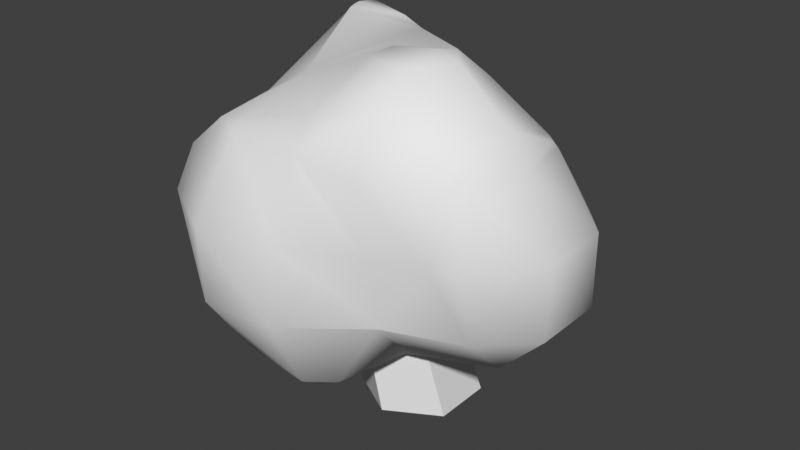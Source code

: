 # Source: bush2.blend  (saved by Blender 4.5.91; exported with 4.5.12 LTS)
import bpy
from mathutils import Matrix  # noqa: F401  (used for matrix-valued properties, if any)

bpy.ops.wm.read_factory_settings(use_empty=True)
scene = bpy.context.scene
scene.name = 'Scene'

# ---- world
world_world = bpy.data.worlds.new('World'); scene.world = world_world
world_world.use_nodes = True; world_world.node_tree.nodes.clear()
_N = world_world.node_tree.nodes; _L = world_world.node_tree.links
n0 = _N.new('ShaderNodeOutputWorld'); n0.name = 'World Output'; n0.location = (300, 300)
n1 = _N.new('ShaderNodeBackground'); n1.name = 'Background'; n1.location = (10, 300)
n1.inputs[0].default_value = (0.05088, 0.05088, 0.05088, 1.0)
_L.new(n1.outputs[0], n0.inputs[0])
n0.is_active_output = True
world_world.color = (0.05088, 0.05088, 0.05088)
world_world.use_sun_shadow = False
world_world.sun_shadow_jitter_overblur = 0.0

# ---- meshes
me_bush2mesh = bpy.data.meshes.new('bush2mesh')
me_bush2mesh.from_pydata([(3.374e-09, 4.637, 0.0), (-0.3514, 4.434, 0.0), (-0.3514, 4.028, 0.0), (3.374e-09, 3.825, 0.0), (0.3514, 4.028, 0.0), (0.3514, 4.434, 0.0), (-0.1456, 4.409, 0.9648), (-0.4319, 4.243, 0.9648), (-0.4319, 3.913, 0.9648), (-0.1456, 3.747, 0.9648), (0.1407, 3.913, 0.9648), (0.1407, 4.243, 0.9648), (0.8979, 3.817, 2.204), (0.8979, 4.236, 1.997), (1.016, 3.817, 1.997), (0.4098, 4.305, 2.254), (0.8359, 4.305, 1.997), (0.5648, 3.817, 2.485), (0.4098, 4.001, 2.485), (0.8979, 4.305, 1.937), (0.4098, 4.793, 0.9261), (0.5141, 4.793, 1.02), (0.4098, 4.847, 1.02), (0.4098, 3.817, 2.527), (0.4098, 3.561, 2.485), (0.1083, 3.817, 2.485), (0.4098, 3.329, 2.333), (0.8979, 3.479, 1.997), (0.7721, 3.329, 1.997), (0.4098, 3.329, 1.031), (0.4098, 3.219, 1.508), (0.7743, 3.329, 1.508), (-0.5665, 4.793, 0.7696), (-0.5665, 5.01, 1.02), (-0.6925, 4.793, 1.02), (-0.5665, 4.305, 0.7903), (-0.8896, 4.305, 1.02), (-1.055, 3.817, 1.012), (-0.6853, 3.817, 0.5322), (-0.5665, 3.959, 0.5322), (-1.055, 3.834, 1.02), (-1.055, 4.305, 1.128), (-1.055, 3.354, 1.02), (-1.047, 3.329, 1.02), (-0.6427, 3.329, 0.5322), (-0.5665, 3.329, 0.4805), (-0.5665, 3.817, 0.45), (-0.5665, 3.253, 0.5322), (-0.5665, 2.919, 1.02), (-0.07838, 2.957, 1.02), (-0.07838, 3.191, 0.5322), (0.4052, 3.329, 1.02), (0.09752, 3.329, 0.5322), (-0.5665, 3.329, 2.052), (-0.07838, 3.329, 2.169), (-0.07838, 3.199, 1.997), (-0.5665, 3.227, 1.997), (0.4098, 3.156, 1.997), (1.195, 4.305, 1.508), (1.211, 3.817, 1.508), (1.192, 3.817, 1.02), (1.194, 4.305, 1.02), (0.8979, 3.817, 0.7227), (0.8979, 4.305, 0.7052), (0.8979, 4.639, 1.02), (0.8979, 3.522, 1.02), (0.4098, 3.817, 0.5876), (0.4098, 3.331, 1.02), (-0.07838, 3.329, 0.4335), (0.8979, 4.637, 1.508), (0.8979, 3.402, 1.508), (0.4098, 4.473, 1.997), (0.4098, 4.305, 0.6006), (-0.78, 3.329, 1.997), (-0.8862, 3.817, 1.997), (-0.5665, 3.817, 2.185), (-0.07838, 4.305, 2.43), (-0.07838, 4.638, 1.997), (-0.5665, 4.793, 1.598), (-0.07838, 4.793, 1.6), (-0.5665, 4.766, 1.997), (-0.5665, 4.845, 1.508), (-0.07838, 4.956, 1.508), (-1.055, 4.305, 1.937), (-1.25, 4.305, 1.508), (-1.055, 4.647, 1.508), (-1.059, 3.817, 1.02), (-0.2061, 4.305, 2.485), (-0.5665, 4.443, 2.485), (-0.5665, 4.219, 2.485), (-0.07838, 3.817, 2.392), (-0.5665, 4.305, 2.504), (-0.6032, 4.305, 2.485), (-1.014, 4.305, 1.997), (0.4098, 4.793, 1.488), (-0.07838, 5.166, 1.02), (0.3611, 4.793, 1.508), (0.4098, 4.785, 1.508), (-0.07838, 4.793, 0.6087), (-0.07838, 4.305, 0.6121), (-0.7044, 4.793, 1.508), (-1.055, 3.329, 1.041), (-1.206, 3.817, 1.508), (-1.141, 3.329, 1.508), (-1.055, 3.177, 1.508), (-1.055, 3.329, 1.759), (-0.07838, 3.817, 0.4008), (-0.07838, 4.04, 0.5322), (0.2099, 3.817, 0.5322), (-0.5665, 2.899, 1.508), (-0.07838, 3.005, 1.508), (-1.055, 3.817, 1.864)], [], [(0, 6, 11, 5), (4, 10, 9, 3), (2, 8, 7, 1), (5, 11, 10, 4), (3, 9, 8, 2), (1, 7, 6, 0), (14, 13, 12), (12, 13, 16, 15), (18, 17, 12, 15), (16, 13, 19), (22, 21, 20), (17, 18, 23), (24, 17, 23), (25, 24, 23), (18, 25, 23), (12, 17, 24, 26), (28, 27, 12, 26), (31, 30, 29), (34, 33, 32), (36, 34, 32, 35), (35, 39, 38, 37), (40, 36, 35, 37), (36, 40, 41), (44, 43, 42, 37), (38, 44, 37), (44, 38, 46, 45), (48, 43, 44, 47), (50, 49, 48, 47), (52, 51, 49, 50), (56, 55, 54, 53), (55, 57, 26, 54), (14, 59, 58, 19), (13, 14, 19), (61, 58, 59, 60), (63, 61, 60, 62), (64, 61, 63), (27, 14, 12), (60, 65, 62), (62, 65, 67, 66), (68, 50, 47, 45), (58, 69, 19), (69, 58, 61, 64), (59, 14, 27, 70), (60, 59, 70, 65), (16, 71, 15), (21, 64, 63, 72), (20, 21, 72), (57, 28, 26), (65, 70, 31, 29), (67, 65, 29), (72, 63, 62, 66), (73, 56, 53), (75, 74, 73, 53), (15, 71, 77, 76), (80, 77, 79, 78), (79, 82, 81, 78), (85, 84, 83), (42, 86, 37), (87, 76, 77, 80), (88, 87, 80), (76, 87, 89, 75), (90, 76, 75), (89, 87, 91), (92, 89, 91), (88, 92, 91), (93, 92, 88, 80), (84, 85, 41), (92, 93, 74, 75), (89, 92, 75), (21, 22, 94), (96, 94, 22, 95), (82, 96, 95), (96, 97, 94), (96, 82, 79), (95, 22, 20, 98), (98, 20, 72, 99), (81, 82, 95, 33), (81, 100, 78), (34, 100, 81, 33), (33, 95, 98, 32), (102, 86, 42, 101), (103, 102, 101), (104, 103, 101), (103, 104, 105), (32, 98, 99, 35), (24, 25, 90, 54), (26, 24, 54), (27, 28, 31, 70), (87, 88, 91), (54, 90, 75, 53), (46, 106, 68, 45), (39, 107, 106, 46), (106, 108, 52, 68), (110, 55, 56, 109), (49, 110, 109, 48), (83, 84, 102, 111), (86, 40, 37), (73, 74, 111, 105), (111, 102, 103, 105), (42, 43, 101), (16, 19, 69, 97), (71, 16, 97), (69, 64, 21, 94), (97, 69, 94), (31, 28, 57, 30), (51, 67, 29), (51, 52, 108, 66), (67, 51, 66), (71, 97, 96, 79), (77, 71, 79), (66, 108, 107, 99), (72, 66, 99), (18, 15, 76, 90), (25, 18, 90), (107, 108, 106), (30, 57, 55, 110), (29, 30, 110, 49), (51, 29, 49), (52, 50, 68), (78, 100, 85, 83), (93, 80, 78, 83), (100, 34, 36, 41), (85, 100, 41), (99, 107, 39, 35), (74, 93, 83, 111), (86, 102, 84, 41), (40, 86, 41), (38, 39, 46), (109, 56, 73, 105), (104, 109, 105), (48, 109, 104, 101), (43, 48, 101), (47, 44, 45)])
me_bush2mesh.polygons.foreach_set('use_smooth', [0, 0, 0, 0, 0, 0, 1, 1, 1, 1, 1, 1, 1, 1, 1, 1, 1, 1, 1, 1, 1, 1, 1, 1, 1, 1, 1, 1, 1, 1, 1, 1, 1, 1, 1, 1, 1, 1, 1, 1, 1, 1, 1, 1, 1, 1, 1, 1, 1, 1, 1, 1, 1, 1, 1, 1, 1, 1, 1, 1, 1, 1, 1, 1, 1, 1, 1, 1, 1, 1, 1, 1, 1, 1, 1, 1, 1, 1, 1, 1, 1, 1, 1, 1, 1, 1, 1, 1, 1, 1, 1, 1, 1, 1, 1, 1, 1, 1, 1, 1, 1, 1, 1, 1, 1, 1, 1, 1, 1, 1, 1, 1, 1, 1, 1, 1, 1, 1, 1, 1, 1, 1, 1, 1, 1, 1, 1, 1, 1, 1, 1, 1, 1])
_uv = me_bush2mesh.uv_layers.new(name='UVMap')
_uv.uv.foreach_set('vector', [0.9903, 0.7973, 0.2497, 0.8299, 0.2497, 0.9659, 0.9903, 0.9984, 0.9903, 0.7973, 0.2497, 0.8299, 0.2497, 0.9659, 0.9903, 0.9984, 0.9903, 0.7973, 0.2497, 0.8299, 0.2497, 0.9659, 0.9903, 0.9984, 0.9903, 0.7973, 0.2497, 0.8299, 0.2497, 0.9659, 0.9903, 0.9984, 0.9903, 0.7973, 0.2497, 0.8299, 0.2497, 0.9659, 0.9903, 0.9984, 0.9903, 0.7973, 0.2497, 0.8299, 0.2497, 0.9659, 0.9903, 0.9984, 0.1201, 0.4562, 0.144, 0.5211, 0.07946, 0.4741, 0.07946, 0.4741, 0.144, 0.5211, 0.1456, 0.5381, 0.08031, 0.6024, 0.02029, 0.5684, 0.01534, 0.5244, 0.07946, 0.4741, 0.08031, 0.6024, 0.1456, 0.5381, 0.144, 0.5211, 0.1587, 0.5287, 0.3796, 0.1666, 0.3883, 0.1464, 0.3956, 0.1692, 0.01534, 0.5244, 0.02029, 0.5684, 3.758e-08, 0.5478, 0.521, 0.4939, 0.5633, 0.4714, 0.5676, 0.4969, 0.5658, 0.5531, 0.521, 0.4939, 0.5676, 0.4969, 0.5952, 0.5029, 0.5658, 0.5531, 0.5676, 0.4969, 0.5385, 0.427, 0.5633, 0.4714, 0.521, 0.4939, 0.4691, 0.4974, 0.4396, 0.4507, 0.4644, 0.4312, 0.5385, 0.427, 0.4691, 0.4974, 0.1718, 0.1443, 0.1979, 0.2073, 0.1106, 0.2364, 0.963, 0.1346, 0.9868, 0.09384, 0.9991, 0.1395, 0.1488, 0.8347, 0.1388, 0.8778, 0.08618, 0.8778, 0.08495, 0.8105, 0.04735, 0.9404, 0.00869, 0.893, 1.785e-08, 0.8595, 0.04735, 0.8105, 0.7548, 0.7053, 0.7117, 0.6317, 0.7573, 0.6083, 0.7573, 0.7078, 0.7117, 0.6317, 0.7548, 0.7053, 0.6886, 0.6444, 0.7799, 0.5617, 0.8202, 0.4531, 0.8246, 0.4531, 0.8871, 0.4622, 0.8512, 0.5676, 0.7799, 0.5617, 0.8871, 0.4622, 0.7799, 0.5617, 0.8512, 0.5676, 0.8379, 0.5884, 0.7713, 0.5749, 0.7031, 0.4709, 0.8202, 0.4531, 0.7799, 0.5617, 0.7599, 0.5643, 0.06176, 0.3602, 0.1597, 0.3407, 0.1869, 0.4159, 0.08181, 0.427, 0.04313, 0.3226, 0.109, 0.238, 0.1597, 0.3407, 0.06176, 0.3602, 0.4297, 0.6881, 0.4224, 0.6002, 0.4584, 0.5935, 0.4513, 0.6872, 0.4224, 0.6002, 0.4124, 0.512, 0.4691, 0.4974, 0.4584, 0.5935, 0.1201, 0.4562, 0.2112, 0.427, 0.2454, 0.4839, 0.1587, 0.5287, 0.144, 0.5211, 0.1201, 0.4562, 0.1587, 0.5287, -3.185e-09, 0.03934, 0.08129, -1.082e-08, 0.1152, 0.03876, 0.03483, 0.08084, 0.4929, 0.07802, 0.4687, 0.01113, 0.5537, -2.803e-08, 0.5767, 0.06571, 0.4126, 0.07294, 0.4687, 0.01113, 0.4929, 0.07802, 0.2362, 0.07413, 0.2063, 0.0282, 0.2468, 0.029, 0.03483, 0.08084, 0.07054, 0.149, 6.858e-09, 0.1481, 6.858e-09, 0.1481, 0.07054, 0.149, 0.1086, 0.2371, 0.001989, 0.231, 0.7096, 0.6083, 0.6886, 0.5882, 0.7599, 0.5643, 0.7713, 0.5749, 0.2454, 0.4839, 0.2534, 0.5659, 0.1587, 0.5287, 0.2534, 0.5659, 0.2454, 0.4839, 0.326, 0.4841, 0.3342, 0.5662, 0.1152, 0.03876, 0.2063, 0.0282, 0.2362, 0.07413, 0.1604, 0.1199, 0.03483, 0.08084, 0.1152, 0.03876, 0.1604, 0.1199, 0.07054, 0.149, 0.1456, 0.5381, 0.1349, 0.6212, 0.08031, 0.6024, 0.3883, 0.1464, 0.4126, 0.07294, 0.4929, 0.07802, 0.5036, 0.1711, 0.3956, 0.1692, 0.3883, 0.1464, 0.5036, 0.1711, 0.2837, 0.1734, 0.2532, 0.1054, 0.3274, 0.1318, 0.07054, 0.149, 0.1604, 0.1199, 0.1718, 0.1443, 0.1106, 0.2364, 0.1086, 0.2371, 0.07054, 0.149, 0.1106, 0.2364, 0.5036, 0.1711, 0.4929, 0.07802, 0.5767, 0.06571, 0.5895, 0.16, 0.448, 0.7283, 0.4297, 0.6881, 0.4513, 0.6872, 0.5448, 0.69, 0.5311, 0.7573, 0.448, 0.7283, 0.4513, 0.6872, 0.08031, 0.6024, 0.1349, 0.6212, 0.1207, 0.7134, 0.02515, 0.6762, 0.1039, 0.8016, 0.1207, 0.7134, 0.1973, 0.7309, 0.1716, 0.8047, 0.1973, 0.7309, 0.2242, 0.7491, 0.1902, 0.8105, 0.1716, 0.8047, 0.8772, 0.1564, 0.8398, 0.2201, 0.7743, 0.161, 0.8246, 0.4531, 0.8875, 0.4605, 0.8871, 0.4622, 0.00928, 0.6955, 0.02515, 0.6762, 0.1207, 0.7134, 0.1039, 0.8016, 3.64e-08, 0.7654, 0.00928, 0.6955, 0.1039, 0.8016, 0.6448, 0.5994, 0.65, 0.6193, 0.6374, 0.6821, 0.5448, 0.69, 0.5591, 0.5915, 0.6448, 0.5994, 0.5448, 0.69, 0.6374, 0.6821, 0.65, 0.6193, 0.6535, 0.6828, 0.6521, 0.6904, 0.6374, 0.6821, 0.6535, 0.6828, 0.6753, 0.6867, 0.6521, 0.6904, 0.6535, 0.6828, 0.765, 0.1511, 0.6886, 0.06055, 0.7042, 0.03999, 0.8138, 0.04243, 0.8398, 0.2201, 0.8772, 0.1564, 0.8944, 0.227, 0.6521, 0.6904, 0.6143, 0.7902, 0.5311, 0.7573, 0.5448, 0.69, 0.6374, 0.6821, 0.6521, 0.6904, 0.5448, 0.69, 0.3248, 0.6415, 0.3231, 0.6632, 0.2419, 0.6571, 0.236, 0.6645, 0.2419, 0.6571, 0.3231, 0.6632, 0.32, 0.7727, 0.2242, 0.7491, 0.236, 0.6645, 0.32, 0.7727, 0.236, 0.6645, 0.238, 0.6562, 0.2419, 0.6571, 0.236, 0.6645, 0.2242, 0.7491, 0.1973, 0.7309, 0.3274, 0.263, 0.3796, 0.1666, 0.3956, 0.1692, 0.4213, 0.2711, 0.4213, 0.2711, 0.3956, 0.1692, 0.5036, 0.1711, 0.5061, 0.2594, 0.8953, 0.07317, 0.9034, 2.255e-09, 1.0, 0.01553, 0.9868, 0.09384, 0.8953, 0.07317, 0.8906, 0.09621, 0.876, 0.07184, 0.963, 0.1346, 0.8906, 0.09621, 0.8953, 0.07317, 0.9868, 0.09384, 0.3578, 0.348, 0.3274, 0.263, 0.4213, 0.2711, 0.4133, 0.3532, 0.8947, 0.3651, 0.8875, 0.4605, 0.8246, 0.4531, 0.8206, 0.4489, 0.8205, 0.3604, 0.8947, 0.3651, 0.8206, 0.4489, 0.7889, 0.3623, 0.8205, 0.3604, 0.8206, 0.4489, 0.8205, 0.3604, 0.7889, 0.3623, 0.8033, 0.3197, 0.4133, 0.3532, 0.4213, 0.2711, 0.5061, 0.2594, 0.4968, 0.3408, 0.521, 0.4939, 0.5658, 0.5531, 0.5591, 0.5915, 0.4584, 0.5935, 0.4691, 0.4974, 0.521, 0.4939, 0.4584, 0.5935, 0.2362, 0.07413, 0.2532, 0.1054, 0.1718, 0.1443, 0.1604, 0.1199, 0.65, 0.6193, 0.6753, 0.6867, 0.6535, 0.6828, 0.4584, 0.5935, 0.5591, 0.5915, 0.5448, 0.69, 0.4513, 0.6872, 0.6058, 0.3432, 0.6059, 0.2565, 0.6886, 0.2436, 0.6886, 0.3304, 0.5753, 0.3432, 0.5578, 0.2564, 0.6059, 0.2565, 0.6058, 0.3432, 0.6059, 0.2565, 0.5947, 0.1987, 0.6805, 0.2075, 0.6886, 0.2436, 0.3495, 0.6225, 0.4224, 0.6002, 0.4297, 0.6881, 0.3342, 0.7077, 0.1597, 0.3407, 0.2376, 0.2974, 0.2696, 0.3783, 0.1869, 0.4159, 0.7743, 0.161, 0.8398, 0.2201, 0.7833, 0.2713, 0.729, 0.2235, 0.1662, 0.8105, 0.1662, 0.8136, 0.1653, 0.8111, 0.448, 0.7283, 0.5311, 0.7573, 0.5211, 0.7946, 0.4299, 0.7903, 0.729, 0.2235, 0.7833, 0.2713, 0.7267, 0.3197, 0.6886, 0.2886, 0.8246, 0.4531, 0.8202, 0.4531, 0.8206, 0.4489, 0.1456, 0.5381, 0.1587, 0.5287, 0.2534, 0.5659, 0.238, 0.6562, 0.1349, 0.6212, 0.1456, 0.5381, 0.238, 0.6562, 0.2534, 0.5659, 0.3342, 0.5662, 0.3248, 0.6415, 0.2419, 0.6571, 0.238, 0.6562, 0.2534, 0.5659, 0.2419, 0.6571, 0.1718, 0.1443, 0.2532, 0.1054, 0.2837, 0.1734, 0.1979, 0.2073, 0.109, 0.238, 0.1086, 0.2371, 0.1106, 0.2364, 0.109, 0.238, 0.04313, 0.3226, 0.002783, 0.2649, 0.001989, 0.231, 0.1086, 0.2371, 0.109, 0.238, 0.001989, 0.231, 0.1349, 0.6212, 0.238, 0.6562, 0.236, 0.6645, 0.1973, 0.7309, 0.1207, 0.7134, 0.1349, 0.6212, 0.1973, 0.7309, 0.5895, 0.16, 0.5947, 0.1987, 0.5578, 0.2564, 0.5061, 0.2594, 0.5036, 0.1711, 0.5895, 0.16, 0.5061, 0.2594, 0.5952, 0.5029, 0.6277, 0.5216, 0.6448, 0.5994, 0.5591, 0.5915, 0.1488, 0.8696, 0.1653, 0.8105, 0.1653, 0.8998, 0.5578, 0.2564, 0.5947, 0.1987, 0.6059, 0.2565, 0.1979, 0.2073, 0.2837, 0.1734, 0.3051, 0.2417, 0.2376, 0.2974, 0.1106, 0.2364, 0.1979, 0.2073, 0.2376, 0.2974, 0.1597, 0.3407, 0.109, 0.238, 0.1106, 0.2364, 0.1597, 0.3407, 0.04313, 0.3226, 0.06176, 0.3602, 0.03552, 0.3565, 0.876, 0.07184, 0.8906, 0.09621, 0.8772, 0.1564, 0.7743, 0.161, 0.765, 0.1511, 0.8138, 0.04243, 0.876, 0.07184, 0.7743, 0.161, 0.8906, 0.09621, 0.963, 0.1346, 0.9089, 0.2154, 0.8944, 0.227, 0.04735, 0.8651, 0.08495, 0.8105, 0.08495, 0.9433, 0.5061, 0.2594, 0.5578, 0.2564, 0.5753, 0.3432, 0.4968, 0.3408, 0.5311, 0.7573, 0.6143, 0.7902, 0.6096, 0.8007, 0.5211, 0.7946, 0.8875, 0.4605, 0.8947, 0.3651, 0.9661, 0.371, 0.9501, 0.4494, 0.7548, 0.7053, 0.7565, 0.7078, 0.6886, 0.6444, 0.6008, 0.3614, 0.5753, 0.3432, 0.6058, 0.3432, 0.3342, 0.7077, 0.4297, 0.6881, 0.448, 0.7283, 0.4299, 0.7903, 0.3837, 0.8007, 0.3342, 0.7077, 0.4299, 0.7903, 0.7031, 0.4709, 0.6886, 0.3826, 0.7889, 0.3623, 0.8206, 0.4489, 0.8202, 0.4531, 0.7031, 0.4709, 0.8206, 0.4489, 0.7599, 0.5643, 0.7799, 0.5617, 0.7713, 0.5749])
me_bush2mesh.update()

# ---- objects
ob_bush2 = bpy.data.objects.new('bush2', me_bush2mesh)

# ---- transforms, parenting, visibility, modifiers, constraints
ob_bush2.location = (0.0, -4.254, 0.0)

# ---- collection membership
scene.collection.objects.link(ob_bush2)

# ---- scene / render settings (as saved in the file)
scene.frame_start = 1; scene.frame_end = 250; scene.frame_set(1)
scene.render.engine = 'BLENDER_EEVEE_NEXT'
scene.eevee.ray_tracing_options.trace_max_roughness = 0.0
scene.view_settings.view_transform = 'Standard'
bpy.context.view_layer.update()

# ---- added for rendering (the .blend has no active camera and no usable light): camera, sun
cam_auto = bpy.data.cameras.new('AutoCamera')
cam_auto.lens = 50.0
cam_auto.sensor_width = 36.0
cam_auto.clip_end = 1000.0
ob_auto_camera = bpy.data.objects.new('AutoCamera', cam_auto)
scene.collection.objects.link(ob_auto_camera)
ob_auto_camera.location = (3.85995, -4.87731, 4.36731)
ob_auto_camera.rotation_euler = (1.09748, -7.21219e-08, 0.694738)
scene.camera = ob_auto_camera
light_auto_sun = bpy.data.lights.new('AutoSun', 'SUN')
light_auto_sun.energy = 3.0
light_auto_sun.angle = 0.0523599
ob_auto_sun = bpy.data.objects.new('AutoSun', light_auto_sun)
scene.collection.objects.link(ob_auto_sun)
ob_auto_sun.rotation_euler = (0.872665, 0.174533, 0.523599)
bpy.context.view_layer.update()
